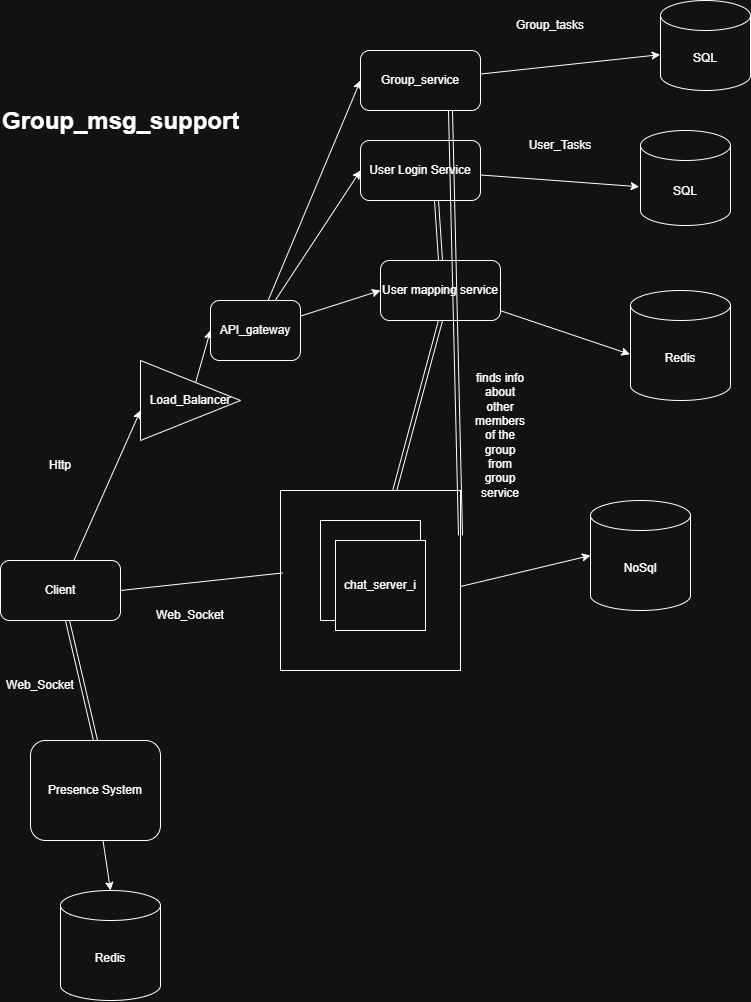

The diagram above was exported from draw.io. Its source (the exported page's mxGraphModel, read from the mxfile embedded in the PNG):
<mxGraphModel dx="1938" dy="594" grid="1" gridSize="10" guides="1" tooltips="1" connect="1" arrows="1" fold="1" page="1" pageScale="1" pageWidth="850" pageHeight="1100" math="0" shadow="0">
  <root>
    <mxCell id="0" />
    <mxCell id="1" parent="0" />
    <mxCell id="fzCgFQMJ2b7Aob_ogYaQ-5" parent="1" style="text;html=1;whiteSpace=wrap;overflow=hidden;rounded=0;" value="&lt;h1 style=&quot;margin-top: 0px;&quot;&gt;Group_msg_support&lt;/h1&gt;" vertex="1">
      <mxGeometry height="50" width="250" x="-830" y="160" as="geometry" />
    </mxCell>
    <mxCell id="fzCgFQMJ2b7Aob_ogYaQ-23" edge="1" parent="1" source="fzCgFQMJ2b7Aob_ogYaQ-16" style="edgeStyle=none;rounded=0;orthogonalLoop=1;jettySize=auto;html=1;entryX=0;entryY=0.5;entryDx=0;entryDy=0;">
      <mxGeometry relative="1" as="geometry">
        <mxPoint x="-690" y="470" as="targetPoint" />
      </mxGeometry>
    </mxCell>
    <mxCell id="fzCgFQMJ2b7Aob_ogYaQ-70" edge="1" parent="1" source="fzCgFQMJ2b7Aob_ogYaQ-16" style="edgeStyle=none;shape=link;rounded=0;orthogonalLoop=1;jettySize=auto;html=1;entryX=0.5;entryY=0;entryDx=0;entryDy=0;" target="fzCgFQMJ2b7Aob_ogYaQ-66">
      <mxGeometry relative="1" as="geometry" />
    </mxCell>
    <mxCell id="fzCgFQMJ2b7Aob_ogYaQ-16" parent="1" style="rounded=1;whiteSpace=wrap;html=1;" value="Client" vertex="1">
      <mxGeometry height="60" width="120" x="-830" y="620" as="geometry" />
    </mxCell>
    <mxCell id="fzCgFQMJ2b7Aob_ogYaQ-24" parent="1" style="text;html=1;whiteSpace=wrap;strokeColor=none;fillColor=none;align=center;verticalAlign=middle;rounded=0;" value="Http" vertex="1">
      <mxGeometry height="30" width="60" x="-800" y="510" as="geometry" />
    </mxCell>
    <mxCell id="fzCgFQMJ2b7Aob_ogYaQ-27" edge="1" parent="1" source="fzCgFQMJ2b7Aob_ogYaQ-25" style="edgeStyle=none;rounded=0;orthogonalLoop=1;jettySize=auto;html=1;entryX=0;entryY=0.5;entryDx=0;entryDy=0;" target="fzCgFQMJ2b7Aob_ogYaQ-26">
      <mxGeometry relative="1" as="geometry" />
    </mxCell>
    <mxCell id="fzCgFQMJ2b7Aob_ogYaQ-25" parent="1" style="triangle;whiteSpace=wrap;html=1;" value="Load_Balancer" vertex="1">
      <mxGeometry height="80" width="100" x="-690" y="420" as="geometry" />
    </mxCell>
    <mxCell id="fzCgFQMJ2b7Aob_ogYaQ-39" edge="1" parent="1" source="fzCgFQMJ2b7Aob_ogYaQ-26" style="edgeStyle=none;rounded=0;orthogonalLoop=1;jettySize=auto;html=1;entryX=0;entryY=0.5;entryDx=0;entryDy=0;" target="fzCgFQMJ2b7Aob_ogYaQ-28">
      <mxGeometry relative="1" as="geometry" />
    </mxCell>
    <mxCell id="fzCgFQMJ2b7Aob_ogYaQ-40" edge="1" parent="1" source="fzCgFQMJ2b7Aob_ogYaQ-26" style="edgeStyle=none;rounded=0;orthogonalLoop=1;jettySize=auto;html=1;entryX=0;entryY=0.5;entryDx=0;entryDy=0;" target="fzCgFQMJ2b7Aob_ogYaQ-29">
      <mxGeometry relative="1" as="geometry" />
    </mxCell>
    <mxCell id="fzCgFQMJ2b7Aob_ogYaQ-58" edge="1" parent="1" source="fzCgFQMJ2b7Aob_ogYaQ-26" style="rounded=0;orthogonalLoop=1;jettySize=auto;html=1;entryX=0;entryY=0.5;entryDx=0;entryDy=0;" target="fzCgFQMJ2b7Aob_ogYaQ-57">
      <mxGeometry relative="1" as="geometry" />
    </mxCell>
    <mxCell id="fzCgFQMJ2b7Aob_ogYaQ-26" parent="1" style="rounded=1;whiteSpace=wrap;html=1;" value="API_gateway" vertex="1">
      <mxGeometry height="60" width="90" x="-620" y="360" as="geometry" />
    </mxCell>
    <mxCell id="fzCgFQMJ2b7Aob_ogYaQ-37" edge="1" parent="1" source="fzCgFQMJ2b7Aob_ogYaQ-28" style="edgeStyle=none;rounded=0;orthogonalLoop=1;jettySize=auto;html=1;entryX=-0.015;entryY=0.592;entryDx=0;entryDy=0;entryPerimeter=0;" target="fzCgFQMJ2b7Aob_ogYaQ-75">
      <mxGeometry relative="1" as="geometry">
        <mxPoint x="-200" y="235" as="targetPoint" />
      </mxGeometry>
    </mxCell>
    <mxCell id="fzCgFQMJ2b7Aob_ogYaQ-28" parent="1" style="rounded=1;whiteSpace=wrap;html=1;" value="User Login Service" vertex="1">
      <mxGeometry height="60" width="120" x="-470" y="200" as="geometry" />
    </mxCell>
    <mxCell id="fzCgFQMJ2b7Aob_ogYaQ-35" edge="1" parent="1" source="fzCgFQMJ2b7Aob_ogYaQ-29" style="edgeStyle=none;rounded=0;orthogonalLoop=1;jettySize=auto;html=1;entryX=-0.006;entryY=0.58;entryDx=0;entryDy=0;entryPerimeter=0;" target="fzCgFQMJ2b7Aob_ogYaQ-74">
      <mxGeometry relative="1" as="geometry">
        <mxPoint x="-200" y="350" as="targetPoint" />
      </mxGeometry>
    </mxCell>
    <mxCell id="fzCgFQMJ2b7Aob_ogYaQ-29" parent="1" style="rounded=1;whiteSpace=wrap;html=1;" value="User mapping service" vertex="1">
      <mxGeometry height="60" width="120" x="-450" y="320" as="geometry" />
    </mxCell>
    <mxCell id="fzCgFQMJ2b7Aob_ogYaQ-38" parent="1" style="text;html=1;whiteSpace=wrap;strokeColor=none;fillColor=none;align=center;verticalAlign=middle;rounded=0;" value="User_Tasks" vertex="1">
      <mxGeometry height="30" width="60" x="-300" y="190" as="geometry" />
    </mxCell>
    <mxCell id="fzCgFQMJ2b7Aob_ogYaQ-51" edge="1" parent="1" source="fzCgFQMJ2b7Aob_ogYaQ-45" style="edgeStyle=none;shape=link;rounded=0;orthogonalLoop=1;jettySize=auto;html=1;entryX=0.5;entryY=1;entryDx=0;entryDy=0;" target="fzCgFQMJ2b7Aob_ogYaQ-29">
      <mxGeometry relative="1" as="geometry" />
    </mxCell>
    <mxCell id="fzCgFQMJ2b7Aob_ogYaQ-45" parent="1" style="whiteSpace=wrap;html=1;aspect=fixed;" value="" vertex="1">
      <mxGeometry height="180" width="180" x="-550" y="550" as="geometry" />
    </mxCell>
    <mxCell id="fzCgFQMJ2b7Aob_ogYaQ-47" parent="1" style="whiteSpace=wrap;html=1;aspect=fixed;" value="" vertex="1">
      <mxGeometry height="100" width="100" x="-510" y="580" as="geometry" />
    </mxCell>
    <mxCell id="fzCgFQMJ2b7Aob_ogYaQ-48" parent="1" style="whiteSpace=wrap;html=1;aspect=fixed;" value="chat_server_i" vertex="1">
      <mxGeometry height="90" width="90" x="-495" y="600" as="geometry" />
    </mxCell>
    <mxCell id="fzCgFQMJ2b7Aob_ogYaQ-49" edge="1" parent="1" source="fzCgFQMJ2b7Aob_ogYaQ-45" style="edgeStyle=none;shape=arrow;rounded=0;orthogonalLoop=1;jettySize=auto;html=1;exitX=1;exitY=1;exitDx=0;exitDy=0;" target="fzCgFQMJ2b7Aob_ogYaQ-45">
      <mxGeometry relative="1" as="geometry" />
    </mxCell>
    <mxCell id="fzCgFQMJ2b7Aob_ogYaQ-52" edge="1" parent="1" source="fzCgFQMJ2b7Aob_ogYaQ-29" style="edgeStyle=none;shape=link;rounded=0;orthogonalLoop=1;jettySize=auto;html=1;entryX=0.5;entryY=1;entryDx=0;entryDy=0;exitX=0.5;exitY=0;exitDx=0;exitDy=0;">
      <mxGeometry relative="1" as="geometry">
        <mxPoint x="-400" y="310" as="sourcePoint" />
        <mxPoint x="-394" y="260" as="targetPoint" />
      </mxGeometry>
    </mxCell>
    <mxCell id="fzCgFQMJ2b7Aob_ogYaQ-53" edge="1" parent="1" source="fzCgFQMJ2b7Aob_ogYaQ-16" style="endArrow=none;html=1;rounded=0;exitX=1;exitY=0.5;exitDx=0;exitDy=0;entryX=0.013;entryY=0.458;entryDx=0;entryDy=0;entryPerimeter=0;" target="fzCgFQMJ2b7Aob_ogYaQ-45" value="">
      <mxGeometry height="50" relative="1" width="50" as="geometry">
        <mxPoint x="-690" y="650" as="sourcePoint" />
        <mxPoint x="-640" y="600" as="targetPoint" />
      </mxGeometry>
    </mxCell>
    <mxCell id="fzCgFQMJ2b7Aob_ogYaQ-54" parent="1" style="text;html=1;whiteSpace=wrap;strokeColor=none;fillColor=none;align=center;verticalAlign=middle;rounded=0;" value="Web_Socket" vertex="1">
      <mxGeometry height="30" width="60" x="-670" y="660" as="geometry" />
    </mxCell>
    <mxCell id="fzCgFQMJ2b7Aob_ogYaQ-55" edge="1" parent="1" style="edgeStyle=none;rounded=0;orthogonalLoop=1;jettySize=auto;html=1;entryX=0;entryY=0.5;entryDx=0;entryDy=0;entryPerimeter=0;" target="fzCgFQMJ2b7Aob_ogYaQ-67">
      <mxGeometry relative="1" as="geometry">
        <mxPoint x="-370" y="646" as="sourcePoint" />
        <mxPoint x="-270" y="645" as="targetPoint" />
      </mxGeometry>
    </mxCell>
    <mxCell id="fzCgFQMJ2b7Aob_ogYaQ-60" edge="1" parent="1" source="fzCgFQMJ2b7Aob_ogYaQ-57" style="edgeStyle=none;rounded=0;orthogonalLoop=1;jettySize=auto;html=1;entryX=-0.004;entryY=0.602;entryDx=0;entryDy=0;entryPerimeter=0;" target="fzCgFQMJ2b7Aob_ogYaQ-78">
      <mxGeometry relative="1" as="geometry">
        <mxPoint x="-200" y="115" as="targetPoint" />
      </mxGeometry>
    </mxCell>
    <mxCell id="fzCgFQMJ2b7Aob_ogYaQ-57" parent="1" style="rounded=1;whiteSpace=wrap;html=1;" value="Group_service" vertex="1">
      <mxGeometry height="60" width="120" x="-470" y="110" as="geometry" />
    </mxCell>
    <mxCell id="fzCgFQMJ2b7Aob_ogYaQ-64" edge="1" parent="1" source="fzCgFQMJ2b7Aob_ogYaQ-45" style="edgeStyle=none;shape=link;rounded=0;orthogonalLoop=1;jettySize=auto;html=1;exitX=1;exitY=0.25;exitDx=0;exitDy=0;entryX=0.75;entryY=1;entryDx=0;entryDy=0;" target="fzCgFQMJ2b7Aob_ogYaQ-57">
      <mxGeometry relative="1" as="geometry" />
    </mxCell>
    <mxCell id="fzCgFQMJ2b7Aob_ogYaQ-65" parent="1" style="text;html=1;whiteSpace=wrap;strokeColor=none;fillColor=none;align=center;verticalAlign=middle;rounded=0;" value="finds info about other members of the group from group service" vertex="1">
      <mxGeometry height="30" width="60" x="-360" y="480" as="geometry" />
    </mxCell>
    <mxCell id="fzCgFQMJ2b7Aob_ogYaQ-66" parent="1" style="rounded=1;whiteSpace=wrap;html=1;" value="Presence System" vertex="1">
      <mxGeometry height="100" width="130" x="-800" y="800" as="geometry" />
    </mxCell>
    <mxCell id="fzCgFQMJ2b7Aob_ogYaQ-67" parent="1" style="shape=cylinder3;whiteSpace=wrap;html=1;boundedLbl=1;backgroundOutline=1;size=15;" value="NoSql" vertex="1">
      <mxGeometry height="110" width="100" x="-240" y="560" as="geometry" />
    </mxCell>
    <mxCell id="fzCgFQMJ2b7Aob_ogYaQ-71" parent="1" style="text;html=1;whiteSpace=wrap;strokeColor=none;fillColor=none;align=center;verticalAlign=middle;rounded=0;" value="Web_Socket" vertex="1">
      <mxGeometry height="30" width="60" x="-820" y="730" as="geometry" />
    </mxCell>
    <mxCell id="fzCgFQMJ2b7Aob_ogYaQ-72" parent="1" style="shape=cylinder3;whiteSpace=wrap;html=1;boundedLbl=1;backgroundOutline=1;size=15;" value="Redis" vertex="1">
      <mxGeometry height="110" width="100" x="-770" y="950" as="geometry" />
    </mxCell>
    <mxCell id="fzCgFQMJ2b7Aob_ogYaQ-73" edge="1" parent="1" source="fzCgFQMJ2b7Aob_ogYaQ-66" style="edgeStyle=none;rounded=0;orthogonalLoop=1;jettySize=auto;html=1;entryX=0.5;entryY=0;entryDx=0;entryDy=0;entryPerimeter=0;" target="fzCgFQMJ2b7Aob_ogYaQ-72">
      <mxGeometry relative="1" as="geometry" />
    </mxCell>
    <mxCell id="fzCgFQMJ2b7Aob_ogYaQ-74" parent="1" style="shape=cylinder3;whiteSpace=wrap;html=1;boundedLbl=1;backgroundOutline=1;size=15;" value="Redis" vertex="1">
      <mxGeometry height="110" width="100" x="-200" y="350" as="geometry" />
    </mxCell>
    <mxCell id="fzCgFQMJ2b7Aob_ogYaQ-75" parent="1" style="shape=cylinder3;whiteSpace=wrap;html=1;boundedLbl=1;backgroundOutline=1;size=15;" value="SQL" vertex="1">
      <mxGeometry height="95" width="90" x="-190" y="190" as="geometry" />
    </mxCell>
    <mxCell id="fzCgFQMJ2b7Aob_ogYaQ-78" parent="1" style="shape=cylinder3;whiteSpace=wrap;html=1;boundedLbl=1;backgroundOutline=1;size=15;" value="SQL" vertex="1">
      <mxGeometry height="90" width="90" x="-170" y="60" as="geometry" />
    </mxCell>
    <mxCell id="fzCgFQMJ2b7Aob_ogYaQ-79" parent="1" style="text;html=1;whiteSpace=wrap;strokeColor=none;fillColor=none;align=center;verticalAlign=middle;rounded=0;" value="Group_tasks" vertex="1">
      <mxGeometry height="30" width="60" x="-310" y="70" as="geometry" />
    </mxCell>
  </root>
</mxGraphModel>